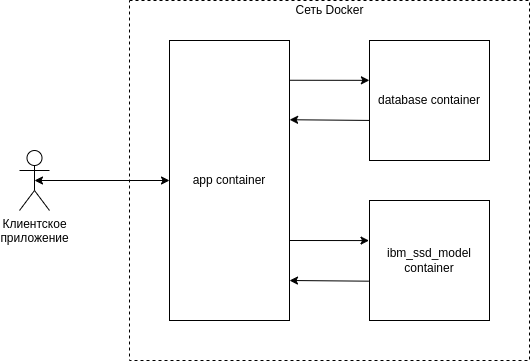

The diagram above was exported from draw.io. Its source (the exported page's mxGraphModel, read from the mxfile embedded in the PNG):
<mxGraphModel dx="692" dy="492" grid="1" gridSize="10" guides="1" tooltips="1" connect="1" arrows="1" fold="1" page="1" pageScale="1" pageWidth="827" pageHeight="1169" math="0" shadow="0">
  <root>
    <mxCell id="0" />
    <mxCell id="1" parent="0" />
    <mxCell id="LTAvCFtM-o_kDBILx6SC-1" value="" style="rounded=0;whiteSpace=wrap;html=1;fillColor=none;dashed=1;" vertex="1" parent="1">
      <mxGeometry x="200" y="80" width="400" height="360" as="geometry" />
    </mxCell>
    <mxCell id="LTAvCFtM-o_kDBILx6SC-2" value="app container" style="rounded=0;whiteSpace=wrap;html=1;fillColor=default;" vertex="1" parent="1">
      <mxGeometry x="240" y="120" width="120" height="280" as="geometry" />
    </mxCell>
    <mxCell id="LTAvCFtM-o_kDBILx6SC-3" value="database container" style="rounded=0;whiteSpace=wrap;html=1;fillColor=default;" vertex="1" parent="1">
      <mxGeometry x="440" y="120" width="120" height="120" as="geometry" />
    </mxCell>
    <mxCell id="LTAvCFtM-o_kDBILx6SC-4" value="ibm_ssd_model container" style="rounded=0;whiteSpace=wrap;html=1;fillColor=default;" vertex="1" parent="1">
      <mxGeometry x="440" y="280" width="120" height="120" as="geometry" />
    </mxCell>
    <mxCell id="LTAvCFtM-o_kDBILx6SC-5" value="" style="endArrow=classic;html=1;rounded=0;exitX=1.003;exitY=0.142;exitDx=0;exitDy=0;exitPerimeter=0;entryX=-0.001;entryY=0.332;entryDx=0;entryDy=0;entryPerimeter=0;" edge="1" parent="1" source="LTAvCFtM-o_kDBILx6SC-2" target="LTAvCFtM-o_kDBILx6SC-3">
      <mxGeometry width="50" height="50" relative="1" as="geometry">
        <mxPoint x="380" y="170" as="sourcePoint" />
        <mxPoint x="430" y="120" as="targetPoint" />
      </mxGeometry>
    </mxCell>
    <mxCell id="LTAvCFtM-o_kDBILx6SC-6" value="" style="endArrow=classic;html=1;rounded=0;entryX=1.001;entryY=0.283;entryDx=0;entryDy=0;entryPerimeter=0;exitX=-0.004;exitY=0.666;exitDx=0;exitDy=0;exitPerimeter=0;" edge="1" parent="1" source="LTAvCFtM-o_kDBILx6SC-3" target="LTAvCFtM-o_kDBILx6SC-2">
      <mxGeometry width="50" height="50" relative="1" as="geometry">
        <mxPoint x="380" y="240" as="sourcePoint" />
        <mxPoint x="430" y="190" as="targetPoint" />
      </mxGeometry>
    </mxCell>
    <mxCell id="LTAvCFtM-o_kDBILx6SC-7" value="" style="endArrow=classic;html=1;rounded=0;exitX=1.003;exitY=0.142;exitDx=0;exitDy=0;exitPerimeter=0;entryX=-0.001;entryY=0.332;entryDx=0;entryDy=0;entryPerimeter=0;" edge="1" parent="1">
      <mxGeometry width="50" height="50" relative="1" as="geometry">
        <mxPoint x="360.0000000000001" y="320.0000000000001" as="sourcePoint" />
        <mxPoint x="439.5200000000001" y="320.08000000000004" as="targetPoint" />
      </mxGeometry>
    </mxCell>
    <mxCell id="LTAvCFtM-o_kDBILx6SC-8" value="" style="endArrow=classic;html=1;rounded=0;entryX=1.001;entryY=0.283;entryDx=0;entryDy=0;entryPerimeter=0;exitX=-0.004;exitY=0.666;exitDx=0;exitDy=0;exitPerimeter=0;" edge="1" parent="1">
      <mxGeometry width="50" height="50" relative="1" as="geometry">
        <mxPoint x="439.4000000000002" y="360.68000000000006" as="sourcePoint" />
        <mxPoint x="359.9999999999999" y="360" as="targetPoint" />
      </mxGeometry>
    </mxCell>
    <mxCell id="LTAvCFtM-o_kDBILx6SC-9" value="Сеть Docker" style="text;html=1;align=center;verticalAlign=middle;resizable=0;points=[];autosize=1;strokeColor=none;fillColor=none;" vertex="1" parent="1">
      <mxGeometry x="360" y="80" width="80" height="20" as="geometry" />
    </mxCell>
    <mxCell id="LTAvCFtM-o_kDBILx6SC-10" value="Клиентское&lt;br&gt;приложение" style="shape=umlActor;verticalLabelPosition=bottom;verticalAlign=top;html=1;outlineConnect=0;fillColor=default;" vertex="1" parent="1">
      <mxGeometry x="90" y="230" width="30" height="60" as="geometry" />
    </mxCell>
    <mxCell id="LTAvCFtM-o_kDBILx6SC-11" value="" style="endArrow=classic;html=1;rounded=0;exitX=0.5;exitY=0.5;exitDx=0;exitDy=0;exitPerimeter=0;entryX=0;entryY=0.5;entryDx=0;entryDy=0;startArrow=classic;startFill=1;" edge="1" parent="1" source="LTAvCFtM-o_kDBILx6SC-10" target="LTAvCFtM-o_kDBILx6SC-2">
      <mxGeometry width="50" height="50" relative="1" as="geometry">
        <mxPoint x="140" y="270" as="sourcePoint" />
        <mxPoint x="190" y="220" as="targetPoint" />
      </mxGeometry>
    </mxCell>
  </root>
</mxGraphModel>